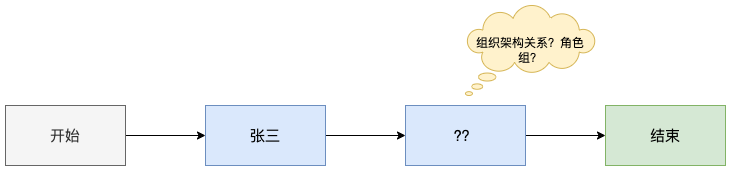

The diagram above was exported from draw.io. Its source (the exported page's mxGraphModel, read from the mxfile embedded in the PNG):
<mxGraphModel dx="1426" dy="746" grid="1" gridSize="10" guides="1" tooltips="1" connect="1" arrows="1" fold="1" page="1" pageScale="1" pageWidth="1169" pageHeight="827" math="0" shadow="0">
  <root>
    <mxCell id="0" />
    <mxCell id="1" parent="0" />
    <mxCell id="vkM2O0jBeGqVp7G_x3nR-1" style="edgeStyle=orthogonalEdgeStyle;rounded=0;orthogonalLoop=1;jettySize=auto;html=1;entryX=0;entryY=0.5;entryDx=0;entryDy=0;fontSize=15;" edge="1" parent="1" source="vkM2O0jBeGqVp7G_x3nR-2" target="vkM2O0jBeGqVp7G_x3nR-4">
      <mxGeometry relative="1" as="geometry" />
    </mxCell>
    <mxCell id="vkM2O0jBeGqVp7G_x3nR-2" value="开始" style="rounded=0;whiteSpace=wrap;html=1;fontSize=15;fillColor=#f5f5f5;fontColor=#333333;strokeColor=#666666;" vertex="1" parent="1">
      <mxGeometry x="200" y="320" width="120" height="60" as="geometry" />
    </mxCell>
    <mxCell id="vkM2O0jBeGqVp7G_x3nR-3" style="edgeStyle=orthogonalEdgeStyle;rounded=0;orthogonalLoop=1;jettySize=auto;html=1;entryX=0;entryY=0.5;entryDx=0;entryDy=0;fontSize=15;" edge="1" parent="1" source="vkM2O0jBeGqVp7G_x3nR-4" target="vkM2O0jBeGqVp7G_x3nR-6">
      <mxGeometry relative="1" as="geometry" />
    </mxCell>
    <mxCell id="vkM2O0jBeGqVp7G_x3nR-4" value="张三" style="rounded=0;whiteSpace=wrap;html=1;fontSize=15;fillColor=#dae8fc;strokeColor=#6c8ebf;" vertex="1" parent="1">
      <mxGeometry x="400" y="320" width="120" height="60" as="geometry" />
    </mxCell>
    <mxCell id="vkM2O0jBeGqVp7G_x3nR-5" style="edgeStyle=orthogonalEdgeStyle;rounded=0;orthogonalLoop=1;jettySize=auto;html=1;entryX=0;entryY=0.5;entryDx=0;entryDy=0;fontSize=15;" edge="1" parent="1" source="vkM2O0jBeGqVp7G_x3nR-6" target="vkM2O0jBeGqVp7G_x3nR-7">
      <mxGeometry relative="1" as="geometry" />
    </mxCell>
    <mxCell id="vkM2O0jBeGqVp7G_x3nR-6" value="?？" style="rounded=0;whiteSpace=wrap;html=1;fontSize=15;fillColor=#dae8fc;strokeColor=#6c8ebf;" vertex="1" parent="1">
      <mxGeometry x="600" y="320" width="120" height="60" as="geometry" />
    </mxCell>
    <mxCell id="vkM2O0jBeGqVp7G_x3nR-7" value="结束" style="rounded=0;whiteSpace=wrap;html=1;fontSize=15;fillColor=#d5e8d4;strokeColor=#82b366;" vertex="1" parent="1">
      <mxGeometry x="800" y="320" width="120" height="60" as="geometry" />
    </mxCell>
    <mxCell id="vkM2O0jBeGqVp7G_x3nR-8" value="组织架构关系？角色组？" style="whiteSpace=wrap;html=1;shape=mxgraph.basic.cloud_callout;fillColor=#fff2cc;strokeColor=#d6b656;" vertex="1" parent="1">
      <mxGeometry x="660" y="220" width="130" height="90" as="geometry" />
    </mxCell>
  </root>
</mxGraphModel>